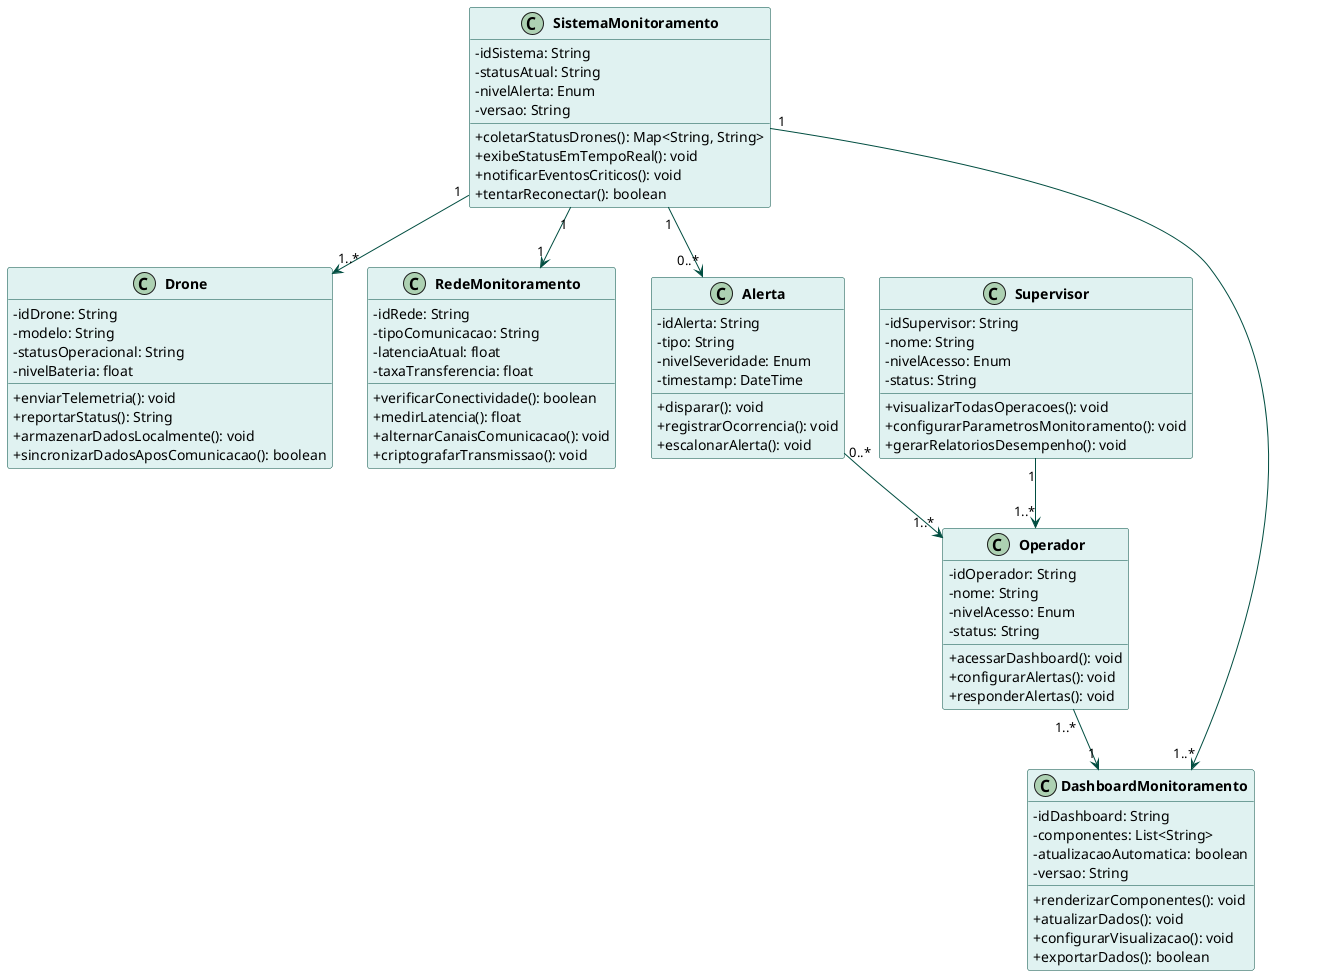

The diagram above was rendered by PlantUML. Its source (embedded in the PNG):
@startuml diagrama_subsistema_monitoramento

' Definição de estilos e cores
skinparam classAttributeIconSize 0
skinparam classFontStyle bold
skinparam classFontSize 14
skinparam classBackgroundColor #E0F2F1
skinparam classBorderColor #004D40
skinparam arrowColor #004D40

' Classe SistemaMonitoramento
class SistemaMonitoramento {
  -idSistema: String
  -statusAtual: String
  -nivelAlerta: Enum
  -versao: String
  +coletarStatusDrones(): Map<String, String>
  +exibeStatusEmTempoReal(): void
  +notificarEventosCriticos(): void
  +tentarReconectar(): boolean
}

' Classe Drone
class Drone {
  -idDrone: String
  -modelo: String
  -statusOperacional: String
  -nivelBateria: float
  +enviarTelemetria(): void
  +reportarStatus(): String
  +armazenarDadosLocalmente(): void
  +sincronizarDadosAposComunicacao(): boolean
}

' Classe RedeMonitoramento
class RedeMonitoramento {
  -idRede: String
  -tipoComunicacao: String
  -latenciaAtual: float
  -taxaTransferencia: float
  +verificarConectividade(): boolean
  +medirLatencia(): float
  +alternarCanaisComunicacao(): void
  +criptografarTransmissao(): void
}

' Classe Alerta
class Alerta {
  -idAlerta: String
  -tipo: String
  -nivelSeveridade: Enum
  -timestamp: DateTime
  +disparar(): void
  +registrarOcorrencia(): void
  +escalonarAlerta(): void
}

' Classe DashboardMonitoramento
class DashboardMonitoramento {
  -idDashboard: String
  -componentes: List<String>
  -atualizacaoAutomatica: boolean
  -versao: String
  +renderizarComponentes(): void
  +atualizarDados(): void
  +configurarVisualizacao(): void
  +exportarDados(): boolean
}

' Classe Operador
class Operador {
  -idOperador: String
  -nome: String
  -nivelAcesso: Enum
  -status: String
  +acessarDashboard(): void
  +configurarAlertas(): void
  +responderAlertas(): void
}

' Classe Supervisor
class Supervisor {
  -idSupervisor: String
  -nome: String
  -nivelAcesso: Enum
  -status: String
  +visualizarTodasOperacoes(): void
  +configurarParametrosMonitoramento(): void
  +gerarRelatoriosDesempenho(): void
}

' Relacionamentos com setas
SistemaMonitoramento "1" --> "1..*" Drone
SistemaMonitoramento "1" --> "1" RedeMonitoramento
SistemaMonitoramento "1" --> "0..*" Alerta
SistemaMonitoramento "1" --> "1..*" DashboardMonitoramento
Operador "1..*" --> "1" DashboardMonitoramento
Supervisor "1" --> "1..*" Operador
Alerta "0..*" --> "1..*" Operador

@enduml